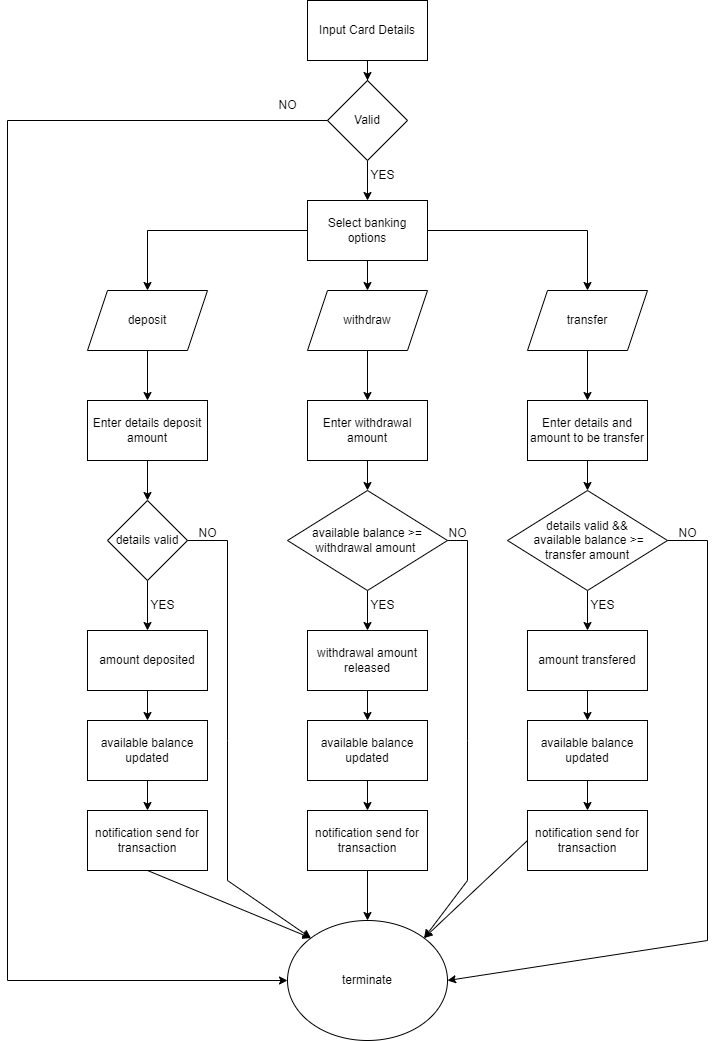

The diagram above was exported from draw.io. Its source (the exported page's mxGraphModel, read from the mxfile embedded in the PNG):
<mxGraphModel dx="1482" dy="800" grid="1" gridSize="10" guides="1" tooltips="1" connect="1" arrows="1" fold="1" page="1" pageScale="1" pageWidth="850" pageHeight="1100" math="0" shadow="0">
  <root>
    <mxCell id="0" />
    <mxCell id="1" parent="0" />
    <mxCell id="kWiQrTp9PGcKAzWtiSRl-7" value="" style="edgeStyle=orthogonalEdgeStyle;rounded=0;orthogonalLoop=1;jettySize=auto;html=1;" edge="1" parent="1" source="kWiQrTp9PGcKAzWtiSRl-1" target="kWiQrTp9PGcKAzWtiSRl-6">
      <mxGeometry relative="1" as="geometry" />
    </mxCell>
    <mxCell id="kWiQrTp9PGcKAzWtiSRl-1" value="Valid" style="rhombus;whiteSpace=wrap;html=1;" vertex="1" parent="1">
      <mxGeometry x="400" y="120" width="80" height="80" as="geometry" />
    </mxCell>
    <mxCell id="kWiQrTp9PGcKAzWtiSRl-5" value="" style="edgeStyle=orthogonalEdgeStyle;rounded=0;orthogonalLoop=1;jettySize=auto;html=1;" edge="1" parent="1" source="kWiQrTp9PGcKAzWtiSRl-4" target="kWiQrTp9PGcKAzWtiSRl-1">
      <mxGeometry relative="1" as="geometry" />
    </mxCell>
    <mxCell id="kWiQrTp9PGcKAzWtiSRl-4" value="Input Card Details" style="rounded=0;whiteSpace=wrap;html=1;" vertex="1" parent="1">
      <mxGeometry x="380" y="40" width="120" height="60" as="geometry" />
    </mxCell>
    <mxCell id="kWiQrTp9PGcKAzWtiSRl-12" value="" style="edgeStyle=orthogonalEdgeStyle;rounded=0;orthogonalLoop=1;jettySize=auto;html=1;" edge="1" parent="1" source="kWiQrTp9PGcKAzWtiSRl-6" target="kWiQrTp9PGcKAzWtiSRl-11">
      <mxGeometry relative="1" as="geometry" />
    </mxCell>
    <mxCell id="kWiQrTp9PGcKAzWtiSRl-14" value="" style="edgeStyle=orthogonalEdgeStyle;rounded=0;orthogonalLoop=1;jettySize=auto;html=1;" edge="1" parent="1" source="kWiQrTp9PGcKAzWtiSRl-6" target="kWiQrTp9PGcKAzWtiSRl-13">
      <mxGeometry relative="1" as="geometry" />
    </mxCell>
    <mxCell id="kWiQrTp9PGcKAzWtiSRl-16" value="" style="edgeStyle=orthogonalEdgeStyle;rounded=0;orthogonalLoop=1;jettySize=auto;html=1;" edge="1" parent="1" source="kWiQrTp9PGcKAzWtiSRl-6" target="kWiQrTp9PGcKAzWtiSRl-15">
      <mxGeometry relative="1" as="geometry" />
    </mxCell>
    <mxCell id="kWiQrTp9PGcKAzWtiSRl-6" value="Select banking options" style="rounded=0;whiteSpace=wrap;html=1;" vertex="1" parent="1">
      <mxGeometry x="380" y="240" width="120" height="60" as="geometry" />
    </mxCell>
    <mxCell id="kWiQrTp9PGcKAzWtiSRl-47" value="" style="edgeStyle=orthogonalEdgeStyle;rounded=0;orthogonalLoop=1;jettySize=auto;html=1;" edge="1" parent="1" source="kWiQrTp9PGcKAzWtiSRl-11" target="kWiQrTp9PGcKAzWtiSRl-46">
      <mxGeometry relative="1" as="geometry" />
    </mxCell>
    <mxCell id="kWiQrTp9PGcKAzWtiSRl-11" value="deposit" style="shape=parallelogram;perimeter=parallelogramPerimeter;whiteSpace=wrap;html=1;fixedSize=1;rounded=0;" vertex="1" parent="1">
      <mxGeometry x="160" y="330" width="120" height="60" as="geometry" />
    </mxCell>
    <mxCell id="kWiQrTp9PGcKAzWtiSRl-18" value="" style="edgeStyle=orthogonalEdgeStyle;rounded=0;orthogonalLoop=1;jettySize=auto;html=1;" edge="1" parent="1" source="kWiQrTp9PGcKAzWtiSRl-13" target="kWiQrTp9PGcKAzWtiSRl-17">
      <mxGeometry relative="1" as="geometry" />
    </mxCell>
    <mxCell id="kWiQrTp9PGcKAzWtiSRl-13" value="withdraw" style="shape=parallelogram;perimeter=parallelogramPerimeter;whiteSpace=wrap;html=1;fixedSize=1;rounded=0;" vertex="1" parent="1">
      <mxGeometry x="380" y="330" width="120" height="60" as="geometry" />
    </mxCell>
    <mxCell id="kWiQrTp9PGcKAzWtiSRl-32" value="" style="edgeStyle=orthogonalEdgeStyle;rounded=0;orthogonalLoop=1;jettySize=auto;html=1;" edge="1" parent="1" source="kWiQrTp9PGcKAzWtiSRl-15" target="kWiQrTp9PGcKAzWtiSRl-31">
      <mxGeometry relative="1" as="geometry" />
    </mxCell>
    <mxCell id="kWiQrTp9PGcKAzWtiSRl-15" value="transfer" style="shape=parallelogram;perimeter=parallelogramPerimeter;whiteSpace=wrap;html=1;fixedSize=1;rounded=0;" vertex="1" parent="1">
      <mxGeometry x="600" y="330" width="120" height="60" as="geometry" />
    </mxCell>
    <mxCell id="kWiQrTp9PGcKAzWtiSRl-20" value="" style="edgeStyle=orthogonalEdgeStyle;rounded=0;orthogonalLoop=1;jettySize=auto;html=1;" edge="1" parent="1" source="kWiQrTp9PGcKAzWtiSRl-17" target="kWiQrTp9PGcKAzWtiSRl-19">
      <mxGeometry relative="1" as="geometry" />
    </mxCell>
    <mxCell id="kWiQrTp9PGcKAzWtiSRl-17" value="Enter withdrawal amount" style="whiteSpace=wrap;html=1;rounded=0;" vertex="1" parent="1">
      <mxGeometry x="380" y="440" width="120" height="60" as="geometry" />
    </mxCell>
    <mxCell id="kWiQrTp9PGcKAzWtiSRl-22" value="" style="edgeStyle=orthogonalEdgeStyle;rounded=0;orthogonalLoop=1;jettySize=auto;html=1;" edge="1" parent="1" source="kWiQrTp9PGcKAzWtiSRl-19" target="kWiQrTp9PGcKAzWtiSRl-21">
      <mxGeometry relative="1" as="geometry" />
    </mxCell>
    <mxCell id="kWiQrTp9PGcKAzWtiSRl-19" value="available balance &amp;gt;= withdrawal amount&amp;nbsp;" style="rhombus;whiteSpace=wrap;html=1;rounded=0;" vertex="1" parent="1">
      <mxGeometry x="360" y="530" width="160" height="100" as="geometry" />
    </mxCell>
    <mxCell id="kWiQrTp9PGcKAzWtiSRl-24" value="" style="edgeStyle=orthogonalEdgeStyle;rounded=0;orthogonalLoop=1;jettySize=auto;html=1;" edge="1" parent="1" source="kWiQrTp9PGcKAzWtiSRl-21" target="kWiQrTp9PGcKAzWtiSRl-23">
      <mxGeometry relative="1" as="geometry" />
    </mxCell>
    <mxCell id="kWiQrTp9PGcKAzWtiSRl-21" value="withdrawal amount released" style="whiteSpace=wrap;html=1;rounded=0;" vertex="1" parent="1">
      <mxGeometry x="380" y="670" width="120" height="60" as="geometry" />
    </mxCell>
    <mxCell id="kWiQrTp9PGcKAzWtiSRl-26" value="" style="edgeStyle=orthogonalEdgeStyle;rounded=0;orthogonalLoop=1;jettySize=auto;html=1;" edge="1" parent="1" source="kWiQrTp9PGcKAzWtiSRl-23" target="kWiQrTp9PGcKAzWtiSRl-25">
      <mxGeometry relative="1" as="geometry" />
    </mxCell>
    <mxCell id="kWiQrTp9PGcKAzWtiSRl-23" value="available balance updated" style="whiteSpace=wrap;html=1;rounded=0;" vertex="1" parent="1">
      <mxGeometry x="380" y="760" width="120" height="60" as="geometry" />
    </mxCell>
    <mxCell id="kWiQrTp9PGcKAzWtiSRl-28" value="" style="edgeStyle=orthogonalEdgeStyle;rounded=0;orthogonalLoop=1;jettySize=auto;html=1;" edge="1" parent="1" source="kWiQrTp9PGcKAzWtiSRl-25" target="kWiQrTp9PGcKAzWtiSRl-27">
      <mxGeometry relative="1" as="geometry" />
    </mxCell>
    <mxCell id="kWiQrTp9PGcKAzWtiSRl-25" value="notification send for transaction" style="whiteSpace=wrap;html=1;rounded=0;" vertex="1" parent="1">
      <mxGeometry x="380" y="850" width="120" height="60" as="geometry" />
    </mxCell>
    <mxCell id="kWiQrTp9PGcKAzWtiSRl-27" value="terminate" style="ellipse;whiteSpace=wrap;html=1;rounded=0;" vertex="1" parent="1">
      <mxGeometry x="360" y="960" width="160" height="120" as="geometry" />
    </mxCell>
    <mxCell id="kWiQrTp9PGcKAzWtiSRl-29" value="YES" style="text;html=1;align=center;verticalAlign=middle;resizable=0;points=[];autosize=1;strokeColor=none;fillColor=none;" vertex="1" parent="1">
      <mxGeometry x="430" y="200" width="50" height="30" as="geometry" />
    </mxCell>
    <mxCell id="kWiQrTp9PGcKAzWtiSRl-30" value="YES" style="text;html=1;align=center;verticalAlign=middle;resizable=0;points=[];autosize=1;strokeColor=none;fillColor=none;" vertex="1" parent="1">
      <mxGeometry x="430" y="630" width="50" height="30" as="geometry" />
    </mxCell>
    <mxCell id="kWiQrTp9PGcKAzWtiSRl-36" value="" style="edgeStyle=orthogonalEdgeStyle;rounded=0;orthogonalLoop=1;jettySize=auto;html=1;" edge="1" parent="1" source="kWiQrTp9PGcKAzWtiSRl-31" target="kWiQrTp9PGcKAzWtiSRl-35">
      <mxGeometry relative="1" as="geometry" />
    </mxCell>
    <mxCell id="kWiQrTp9PGcKAzWtiSRl-31" value="Enter details and amount to be transfer" style="whiteSpace=wrap;html=1;rounded=0;" vertex="1" parent="1">
      <mxGeometry x="600" y="440" width="120" height="60" as="geometry" />
    </mxCell>
    <mxCell id="kWiQrTp9PGcKAzWtiSRl-38" value="" style="edgeStyle=orthogonalEdgeStyle;rounded=0;orthogonalLoop=1;jettySize=auto;html=1;" edge="1" parent="1" source="kWiQrTp9PGcKAzWtiSRl-35" target="kWiQrTp9PGcKAzWtiSRl-37">
      <mxGeometry relative="1" as="geometry" />
    </mxCell>
    <mxCell id="kWiQrTp9PGcKAzWtiSRl-35" value="details valid &amp;amp;&amp;amp;&lt;br&gt;&amp;nbsp;available balance &amp;gt;= &lt;br&gt;transfer amount" style="rhombus;whiteSpace=wrap;html=1;rounded=0;" vertex="1" parent="1">
      <mxGeometry x="580" y="530" width="160" height="100" as="geometry" />
    </mxCell>
    <mxCell id="kWiQrTp9PGcKAzWtiSRl-64" value="" style="edgeStyle=orthogonalEdgeStyle;rounded=0;orthogonalLoop=1;jettySize=auto;html=1;" edge="1" parent="1" source="kWiQrTp9PGcKAzWtiSRl-37" target="kWiQrTp9PGcKAzWtiSRl-59">
      <mxGeometry relative="1" as="geometry" />
    </mxCell>
    <mxCell id="kWiQrTp9PGcKAzWtiSRl-37" value="amount transfered" style="whiteSpace=wrap;html=1;rounded=0;" vertex="1" parent="1">
      <mxGeometry x="600" y="670" width="120" height="60" as="geometry" />
    </mxCell>
    <mxCell id="kWiQrTp9PGcKAzWtiSRl-39" value="YES" style="text;html=1;align=center;verticalAlign=middle;resizable=0;points=[];autosize=1;strokeColor=none;fillColor=none;" vertex="1" parent="1">
      <mxGeometry x="650" y="630" width="50" height="30" as="geometry" />
    </mxCell>
    <mxCell id="kWiQrTp9PGcKAzWtiSRl-49" value="" style="edgeStyle=orthogonalEdgeStyle;rounded=0;orthogonalLoop=1;jettySize=auto;html=1;" edge="1" parent="1" source="kWiQrTp9PGcKAzWtiSRl-46" target="kWiQrTp9PGcKAzWtiSRl-48">
      <mxGeometry relative="1" as="geometry" />
    </mxCell>
    <mxCell id="kWiQrTp9PGcKAzWtiSRl-46" value="Enter details deposit amount" style="whiteSpace=wrap;html=1;rounded=0;" vertex="1" parent="1">
      <mxGeometry x="160" y="440" width="120" height="60" as="geometry" />
    </mxCell>
    <mxCell id="kWiQrTp9PGcKAzWtiSRl-51" value="" style="edgeStyle=orthogonalEdgeStyle;rounded=0;orthogonalLoop=1;jettySize=auto;html=1;" edge="1" parent="1" source="kWiQrTp9PGcKAzWtiSRl-48" target="kWiQrTp9PGcKAzWtiSRl-50">
      <mxGeometry relative="1" as="geometry" />
    </mxCell>
    <mxCell id="kWiQrTp9PGcKAzWtiSRl-48" value="details valid" style="rhombus;whiteSpace=wrap;html=1;rounded=0;" vertex="1" parent="1">
      <mxGeometry x="180" y="540" width="80" height="80" as="geometry" />
    </mxCell>
    <mxCell id="kWiQrTp9PGcKAzWtiSRl-62" value="" style="edgeStyle=orthogonalEdgeStyle;rounded=0;orthogonalLoop=1;jettySize=auto;html=1;" edge="1" parent="1" source="kWiQrTp9PGcKAzWtiSRl-50" target="kWiQrTp9PGcKAzWtiSRl-58">
      <mxGeometry relative="1" as="geometry" />
    </mxCell>
    <mxCell id="kWiQrTp9PGcKAzWtiSRl-50" value="amount deposited" style="whiteSpace=wrap;html=1;rounded=0;" vertex="1" parent="1">
      <mxGeometry x="160" y="670" width="120" height="60" as="geometry" />
    </mxCell>
    <mxCell id="kWiQrTp9PGcKAzWtiSRl-57" value="YES" style="text;html=1;align=center;verticalAlign=middle;resizable=0;points=[];autosize=1;strokeColor=none;fillColor=none;" vertex="1" parent="1">
      <mxGeometry x="210" y="630" width="50" height="30" as="geometry" />
    </mxCell>
    <mxCell id="kWiQrTp9PGcKAzWtiSRl-63" value="" style="edgeStyle=orthogonalEdgeStyle;rounded=0;orthogonalLoop=1;jettySize=auto;html=1;" edge="1" parent="1" source="kWiQrTp9PGcKAzWtiSRl-58" target="kWiQrTp9PGcKAzWtiSRl-60">
      <mxGeometry relative="1" as="geometry" />
    </mxCell>
    <mxCell id="kWiQrTp9PGcKAzWtiSRl-58" value="available balance updated" style="whiteSpace=wrap;html=1;rounded=0;" vertex="1" parent="1">
      <mxGeometry x="160" y="760" width="120" height="60" as="geometry" />
    </mxCell>
    <mxCell id="kWiQrTp9PGcKAzWtiSRl-65" value="" style="edgeStyle=orthogonalEdgeStyle;rounded=0;orthogonalLoop=1;jettySize=auto;html=1;" edge="1" parent="1" source="kWiQrTp9PGcKAzWtiSRl-59" target="kWiQrTp9PGcKAzWtiSRl-61">
      <mxGeometry relative="1" as="geometry" />
    </mxCell>
    <mxCell id="kWiQrTp9PGcKAzWtiSRl-59" value="available balance updated" style="whiteSpace=wrap;html=1;rounded=0;" vertex="1" parent="1">
      <mxGeometry x="600" y="760" width="120" height="60" as="geometry" />
    </mxCell>
    <mxCell id="kWiQrTp9PGcKAzWtiSRl-60" value="notification send for transaction" style="whiteSpace=wrap;html=1;rounded=0;" vertex="1" parent="1">
      <mxGeometry x="160" y="850" width="120" height="60" as="geometry" />
    </mxCell>
    <mxCell id="kWiQrTp9PGcKAzWtiSRl-61" value="notification send for transaction" style="whiteSpace=wrap;html=1;rounded=0;" vertex="1" parent="1">
      <mxGeometry x="600" y="850" width="120" height="60" as="geometry" />
    </mxCell>
    <mxCell id="kWiQrTp9PGcKAzWtiSRl-70" value="" style="endArrow=classic;html=1;rounded=0;exitX=1;exitY=0.5;exitDx=0;exitDy=0;entryX=0;entryY=0;entryDx=0;entryDy=0;" edge="1" parent="1" source="kWiQrTp9PGcKAzWtiSRl-48" target="kWiQrTp9PGcKAzWtiSRl-27">
      <mxGeometry width="50" height="50" relative="1" as="geometry">
        <mxPoint x="470" y="760" as="sourcePoint" />
        <mxPoint x="520" y="710" as="targetPoint" />
        <Array as="points">
          <mxPoint x="300" y="580" />
          <mxPoint x="300" y="780" />
          <mxPoint x="300" y="920" />
        </Array>
      </mxGeometry>
    </mxCell>
    <mxCell id="kWiQrTp9PGcKAzWtiSRl-71" value="NO" style="text;html=1;align=center;verticalAlign=middle;resizable=0;points=[];autosize=1;strokeColor=none;fillColor=none;" vertex="1" parent="1">
      <mxGeometry x="260" y="558" width="40" height="30" as="geometry" />
    </mxCell>
    <mxCell id="kWiQrTp9PGcKAzWtiSRl-72" value="" style="endArrow=classic;html=1;rounded=0;exitX=1;exitY=0.5;exitDx=0;exitDy=0;entryX=1;entryY=0;entryDx=0;entryDy=0;" edge="1" parent="1" source="kWiQrTp9PGcKAzWtiSRl-19" target="kWiQrTp9PGcKAzWtiSRl-27">
      <mxGeometry width="50" height="50" relative="1" as="geometry">
        <mxPoint x="470" y="760" as="sourcePoint" />
        <mxPoint x="520" y="710" as="targetPoint" />
        <Array as="points">
          <mxPoint x="540" y="580" />
          <mxPoint x="540" y="780" />
          <mxPoint x="540" y="920" />
        </Array>
      </mxGeometry>
    </mxCell>
    <mxCell id="kWiQrTp9PGcKAzWtiSRl-73" value="NO" style="text;html=1;align=center;verticalAlign=middle;resizable=0;points=[];autosize=1;strokeColor=none;fillColor=none;" vertex="1" parent="1">
      <mxGeometry x="510" y="558" width="40" height="30" as="geometry" />
    </mxCell>
    <mxCell id="kWiQrTp9PGcKAzWtiSRl-74" value="" style="endArrow=classic;html=1;rounded=0;entryX=1;entryY=0.5;entryDx=0;entryDy=0;exitX=1;exitY=0.5;exitDx=0;exitDy=0;" edge="1" parent="1" source="kWiQrTp9PGcKAzWtiSRl-35" target="kWiQrTp9PGcKAzWtiSRl-27">
      <mxGeometry width="50" height="50" relative="1" as="geometry">
        <mxPoint x="590" y="670" as="sourcePoint" />
        <mxPoint x="700.0000000000005" y="980" as="targetPoint" />
        <Array as="points">
          <mxPoint x="780" y="580" />
          <mxPoint x="780" y="980" />
        </Array>
      </mxGeometry>
    </mxCell>
    <mxCell id="kWiQrTp9PGcKAzWtiSRl-75" value="NO" style="text;html=1;align=center;verticalAlign=middle;resizable=0;points=[];autosize=1;strokeColor=none;fillColor=none;" vertex="1" parent="1">
      <mxGeometry x="740" y="558" width="40" height="30" as="geometry" />
    </mxCell>
    <mxCell id="kWiQrTp9PGcKAzWtiSRl-77" value="" style="endArrow=classic;html=1;rounded=0;entryX=1;entryY=0;entryDx=0;entryDy=0;exitX=0;exitY=0.5;exitDx=0;exitDy=0;" edge="1" parent="1" source="kWiQrTp9PGcKAzWtiSRl-61" target="kWiQrTp9PGcKAzWtiSRl-27">
      <mxGeometry width="50" height="50" relative="1" as="geometry">
        <mxPoint x="590" y="780" as="sourcePoint" />
        <mxPoint x="640" y="730" as="targetPoint" />
      </mxGeometry>
    </mxCell>
    <mxCell id="kWiQrTp9PGcKAzWtiSRl-79" value="" style="endArrow=classic;html=1;rounded=0;exitX=0;exitY=0.5;exitDx=0;exitDy=0;entryX=0;entryY=0.5;entryDx=0;entryDy=0;" edge="1" parent="1" source="kWiQrTp9PGcKAzWtiSRl-1" target="kWiQrTp9PGcKAzWtiSRl-27">
      <mxGeometry width="50" height="50" relative="1" as="geometry">
        <mxPoint x="590" y="240" as="sourcePoint" />
        <mxPoint x="80" y="1040" as="targetPoint" />
        <Array as="points">
          <mxPoint x="80" y="160" />
          <mxPoint x="80" y="1020" />
        </Array>
      </mxGeometry>
    </mxCell>
    <mxCell id="kWiQrTp9PGcKAzWtiSRl-80" value="" style="endArrow=classic;html=1;rounded=0;exitX=0.5;exitY=1;exitDx=0;exitDy=0;entryX=0;entryY=0;entryDx=0;entryDy=0;" edge="1" parent="1" source="kWiQrTp9PGcKAzWtiSRl-60" target="kWiQrTp9PGcKAzWtiSRl-27">
      <mxGeometry width="50" height="50" relative="1" as="geometry">
        <mxPoint x="590" y="710" as="sourcePoint" />
        <mxPoint x="640" y="660" as="targetPoint" />
      </mxGeometry>
    </mxCell>
    <mxCell id="kWiQrTp9PGcKAzWtiSRl-81" value="NO" style="text;html=1;align=center;verticalAlign=middle;resizable=0;points=[];autosize=1;strokeColor=none;fillColor=none;" vertex="1" parent="1">
      <mxGeometry x="340" y="130" width="40" height="30" as="geometry" />
    </mxCell>
  </root>
</mxGraphModel>